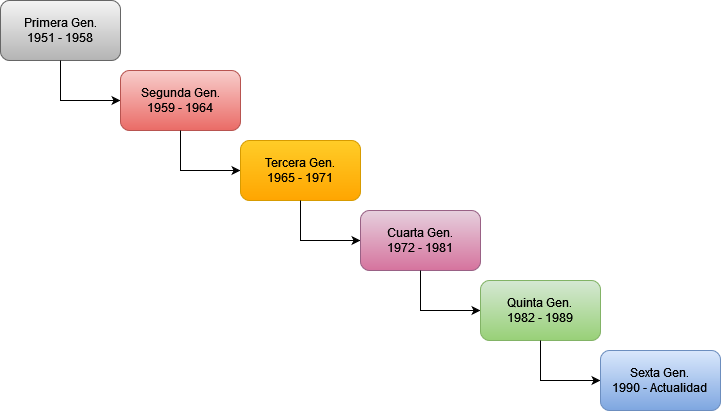

The diagram above was exported from draw.io. Its source (the exported page's mxGraphModel, read from the mxfile embedded in the PNG):
<mxGraphModel dx="874" dy="422" grid="1" gridSize="10" guides="1" tooltips="1" connect="1" arrows="1" fold="1" page="1" pageScale="1" pageWidth="850" pageHeight="1100" math="0" shadow="0">
  <root>
    <mxCell id="0" />
    <mxCell id="1" parent="0" />
    <mxCell id="D6SorsQo9M3IndMSK6J2-1" value="&lt;div&gt;Primera Gen.&lt;/div&gt;&lt;div&gt;1951 - 1958&lt;br&gt;&lt;/div&gt;" style="rounded=1;whiteSpace=wrap;html=1;fillColor=#f5f5f5;strokeColor=#666666;glass=0;shadow=0;gradientColor=#b3b3b3;" vertex="1" parent="1">
      <mxGeometry x="40" y="60" width="120" height="60" as="geometry" />
    </mxCell>
    <mxCell id="D6SorsQo9M3IndMSK6J2-2" value="" style="endArrow=classic;html=1;rounded=0;exitX=0.5;exitY=1;exitDx=0;exitDy=0;" edge="1" parent="1" source="D6SorsQo9M3IndMSK6J2-1">
      <mxGeometry width="50" height="50" relative="1" as="geometry">
        <mxPoint x="220" y="180" as="sourcePoint" />
        <mxPoint x="160" y="160" as="targetPoint" />
        <Array as="points">
          <mxPoint x="100" y="160" />
        </Array>
      </mxGeometry>
    </mxCell>
    <mxCell id="D6SorsQo9M3IndMSK6J2-3" value="&lt;div&gt;Segunda Gen.&lt;/div&gt;&lt;div&gt;1959 - 1964&lt;br&gt;&lt;/div&gt;" style="rounded=1;whiteSpace=wrap;html=1;fillColor=#f8cecc;strokeColor=#b85450;gradientColor=#ea6b66;" vertex="1" parent="1">
      <mxGeometry x="160" y="130" width="120" height="60" as="geometry" />
    </mxCell>
    <mxCell id="D6SorsQo9M3IndMSK6J2-4" value="" style="endArrow=classic;html=1;rounded=0;exitX=0.5;exitY=1;exitDx=0;exitDy=0;" edge="1" parent="1">
      <mxGeometry width="50" height="50" relative="1" as="geometry">
        <mxPoint x="220" y="190" as="sourcePoint" />
        <mxPoint x="280" y="230" as="targetPoint" />
        <Array as="points">
          <mxPoint x="220" y="230" />
        </Array>
      </mxGeometry>
    </mxCell>
    <mxCell id="D6SorsQo9M3IndMSK6J2-5" value="&lt;div&gt;Tercera Gen.&lt;/div&gt;&lt;div&gt;1965 - 1971&lt;br&gt;&lt;/div&gt;" style="rounded=1;whiteSpace=wrap;html=1;fillColor=#ffcd28;strokeColor=#d79b00;gradientColor=#ffa500;" vertex="1" parent="1">
      <mxGeometry x="280" y="200" width="120" height="60" as="geometry" />
    </mxCell>
    <mxCell id="D6SorsQo9M3IndMSK6J2-6" value="" style="endArrow=classic;html=1;rounded=0;exitX=0.5;exitY=1;exitDx=0;exitDy=0;" edge="1" parent="1">
      <mxGeometry width="50" height="50" relative="1" as="geometry">
        <mxPoint x="340" y="260" as="sourcePoint" />
        <mxPoint x="400" y="300" as="targetPoint" />
        <Array as="points">
          <mxPoint x="340" y="300" />
        </Array>
      </mxGeometry>
    </mxCell>
    <mxCell id="D6SorsQo9M3IndMSK6J2-7" value="&lt;div&gt;Cuarta Gen.&lt;/div&gt;&lt;div&gt;1972 - 1981&lt;br&gt;&lt;/div&gt;" style="rounded=1;whiteSpace=wrap;html=1;fillColor=#e6d0de;strokeColor=#996185;gradientColor=#d5739d;" vertex="1" parent="1">
      <mxGeometry x="400" y="270" width="120" height="60" as="geometry" />
    </mxCell>
    <mxCell id="D6SorsQo9M3IndMSK6J2-8" value="" style="endArrow=classic;html=1;rounded=0;exitX=0.5;exitY=1;exitDx=0;exitDy=0;" edge="1" parent="1">
      <mxGeometry width="50" height="50" relative="1" as="geometry">
        <mxPoint x="460" y="330" as="sourcePoint" />
        <mxPoint x="520" y="370" as="targetPoint" />
        <Array as="points">
          <mxPoint x="460" y="370" />
        </Array>
      </mxGeometry>
    </mxCell>
    <mxCell id="D6SorsQo9M3IndMSK6J2-9" value="&lt;div&gt;Quinta Gen.&lt;/div&gt;&lt;div&gt;1982 - 1989&lt;br&gt;&lt;/div&gt;" style="rounded=1;whiteSpace=wrap;html=1;fillColor=#d5e8d4;gradientColor=#97d077;strokeColor=#82b366;" vertex="1" parent="1">
      <mxGeometry x="520" y="340" width="120" height="60" as="geometry" />
    </mxCell>
    <mxCell id="D6SorsQo9M3IndMSK6J2-10" value="" style="endArrow=classic;html=1;rounded=0;exitX=0.5;exitY=1;exitDx=0;exitDy=0;" edge="1" parent="1">
      <mxGeometry width="50" height="50" relative="1" as="geometry">
        <mxPoint x="580" y="400" as="sourcePoint" />
        <mxPoint x="640" y="440" as="targetPoint" />
        <Array as="points">
          <mxPoint x="580" y="440" />
        </Array>
      </mxGeometry>
    </mxCell>
    <mxCell id="D6SorsQo9M3IndMSK6J2-12" value="&lt;div&gt;Sexta Gen.&lt;/div&gt;&lt;div&gt;1990 - Actualidad&lt;br&gt;&lt;/div&gt;" style="rounded=1;whiteSpace=wrap;html=1;fillColor=#dae8fc;gradientColor=#7ea6e0;strokeColor=#6c8ebf;" vertex="1" parent="1">
      <mxGeometry x="640" y="410" width="120" height="60" as="geometry" />
    </mxCell>
  </root>
</mxGraphModel>